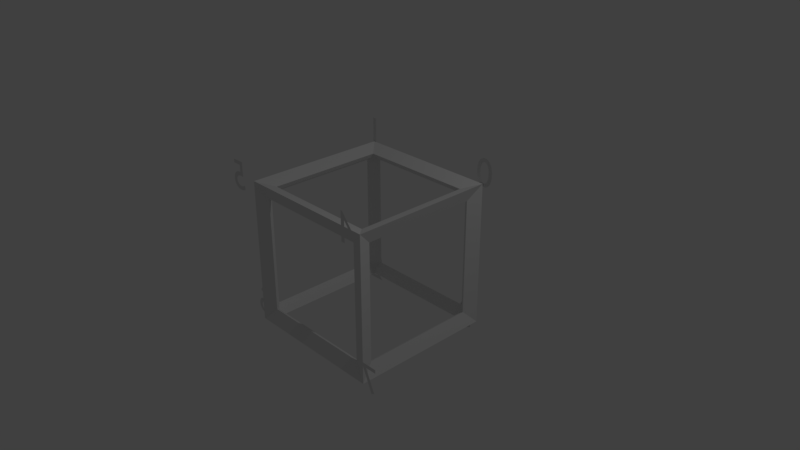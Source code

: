 # Source: cube_verts.blend  (saved by Blender 2.79.0; exported with 4.5.12 LTS)
import bpy
from mathutils import Matrix  # noqa: F401  (used for matrix-valued properties, if any)

bpy.ops.wm.read_factory_settings(use_empty=True)
scene = bpy.context.scene
scene.name = 'Scene'

# ---- collections
col_collection_1 = bpy.data.collections.new('Collection 1'); scene.collection.children.link(col_collection_1)

# ---- materials (node trees are filled in below, after node groups)
mat_material = bpy.data.materials.new('Material')
mat_material.alpha_threshold = 0.0
mat_material.use_transparent_shadow = False
mat_material.roughness = 0.5
mat_material.line_color = (0.0, 0.0, 0.0, 1.0)

# ---- material node trees

# ---- world
world_world = bpy.data.worlds.new('World'); scene.world = world_world
world_world.color = (0.05088, 0.05088, 0.05088)
world_world.use_sun_shadow = False
world_world.sun_shadow_jitter_overblur = 0.0
world_world.cycles.sampling_method = 'MANUAL'

# ---- cameras
cam_camera = bpy.data.cameras.new('Camera')
cam_camera.clip_end = 100.0
cam_camera.lens = 35.0
cam_camera.sensor_width = 32.0
cam_camera.sensor_height = 18.0
cam_camera.ortho_scale = 7.314
cam_camera.dof.focus_distance = 0.0
cam_camera.dof.aperture_fstop = 128.0

# ---- lights
light_lamp = bpy.data.lights.new('Lamp', 'POINT')
light_lamp.transmission_factor = 0.0
light_lamp.cutoff_distance = 30.0
light_lamp.energy = 100.0
light_lamp.shadow_buffer_clip_start = 1.001
light_lamp.shadow_soft_size = 0.1
light_lamp.shadow_maximum_resolution = 0.006
light_lamp.use_absolute_resolution = True

# ---- meshes
me_cube = bpy.data.meshes.new('Cube')
me_cube.from_pydata([(1.0, 1.0, -1.0), (1.0, -1.0, -1.0), (-1.0, -1.0, -1.0), (-1.0, 1.0, -1.0), (1.0, 1.0, 1.0), (1.0, -1.0, 1.0), (-1.0, -1.0, 1.0), (-1.0, 1.0, 1.0)], [], [(0, 1, 2, 3), (4, 7, 6, 5), (0, 4, 5, 1), (1, 5, 6, 2), (2, 6, 7, 3), (4, 0, 3, 7)])
me_cube.materials.append(mat_material)
me_cube.use_remesh_preserve_volume = False
me_cube.use_remesh_preserve_attributes = False
me_cube.use_mirror_vertex_groups = False
me_cube.update()

# ---- curves / text
txt_text_007 = bpy.data.curves.new('Text.007', 'FONT')
txt_text_007.dimensions = '2D'
txt_text_007.body = '4'
txt_text_007.use_path_clamp = True
txt_text_007.bevel_resolution = 0
txt_text_006 = bpy.data.curves.new('Text.006', 'FONT')
txt_text_006.dimensions = '2D'
txt_text_006.body = '5'
txt_text_006.use_path_clamp = True
txt_text_006.bevel_resolution = 0
txt_text_005 = bpy.data.curves.new('Text.005', 'FONT')
txt_text_005.dimensions = '2D'
txt_text_005.body = '6'
txt_text_005.use_path_clamp = True
txt_text_005.bevel_resolution = 0
txt_text_004 = bpy.data.curves.new('Text.004', 'FONT')
txt_text_004.dimensions = '2D'
txt_text_004.body = '7'
txt_text_004.use_path_clamp = True
txt_text_004.bevel_resolution = 0
txt_text_003 = bpy.data.curves.new('Text.003', 'FONT')
txt_text_003.dimensions = '2D'
txt_text_003.body = '3'
txt_text_003.use_path_clamp = True
txt_text_003.bevel_resolution = 0
txt_text_002 = bpy.data.curves.new('Text.002', 'FONT')
txt_text_002.dimensions = '2D'
txt_text_002.body = '2'
txt_text_002.use_path_clamp = True
txt_text_002.bevel_resolution = 0
txt_text_001 = bpy.data.curves.new('Text.001', 'FONT')
txt_text_001.dimensions = '2D'
txt_text_001.body = '1'
txt_text_001.use_path_clamp = True
txt_text_001.bevel_resolution = 0
txt_text = bpy.data.curves.new('Text', 'FONT')
txt_text.dimensions = '2D'
txt_text.body = '0'
txt_text.use_path_clamp = True
txt_text.bevel_resolution = 0

# ---- objects
ob_text_007 = bpy.data.objects.new('Text.007', txt_text_007)
ob_text_006 = bpy.data.objects.new('Text.006', txt_text_006)
ob_text_005 = bpy.data.objects.new('Text.005', txt_text_005)
ob_text_004 = bpy.data.objects.new('Text.004', txt_text_004)
ob_text_003 = bpy.data.objects.new('Text.003', txt_text_003)
ob_text_002 = bpy.data.objects.new('Text.002', txt_text_002)
ob_text_001 = bpy.data.objects.new('Text.001', txt_text_001)
ob_text = bpy.data.objects.new('Text', txt_text)
ob_cube = bpy.data.objects.new('Cube', me_cube)
ob_lamp = bpy.data.objects.new('Lamp', light_lamp)
ob_camera = bpy.data.objects.new('Camera', cam_camera)

# ---- transforms, parenting, visibility, modifiers, constraints
ob_text_007.location = (1.15, -1.205, 0.9614)
ob_text_007.rotation_euler = (-1.571, 3.142, 8.742e-08)
ob_text_007.scale = (0.5469, 0.5469, 0.5469)
ob_text_007.lineart.crease_threshold = 0.0
ob_text_006.location = (-0.86, -1.205, 0.9614)
ob_text_006.rotation_euler = (-1.571, 3.142, 8.742e-08)
ob_text_006.scale = (0.5469, 0.5469, 0.5469)
ob_text_006.lineart.crease_threshold = 0.0
ob_text_005.location = (-0.9627, -0.9133, -0.9953)
ob_text_005.rotation_euler = (-1.571, 3.142, 8.742e-08)
ob_text_005.scale = (0.5469, 0.5469, 0.5469)
ob_text_005.lineart.crease_threshold = 0.0
ob_text_004.location = (1.261, -1.014, -1.044)
ob_text_004.rotation_euler = (-1.571, 3.142, 8.742e-08)
ob_text_004.scale = (0.5469, 0.5469, 0.5469)
ob_text_004.lineart.crease_threshold = 0.0
ob_text_003.location = (0.9199, 1.008, -1.166)
ob_text_003.rotation_euler = (-1.571, 3.142, 8.742e-08)
ob_text_003.scale = (0.5469, 0.5469, 0.5469)
ob_text_003.lineart.crease_threshold = 0.0
ob_text_002.location = (-0.86, 1.008, -1.166)
ob_text_002.rotation_euler = (-1.571, 3.142, 8.742e-08)
ob_text_002.scale = (0.5469, 0.5469, 0.5469)
ob_text_002.lineart.crease_threshold = 0.0
ob_text_001.location = (-0.86, 1.008, 0.9614)
ob_text_001.rotation_euler = (-1.571, 3.142, 8.742e-08)
ob_text_001.scale = (0.5469, 0.5469, 0.5469)
ob_text_001.lineart.crease_threshold = 0.0
ob_text.location = (1.15, 1.008, 0.9614)
ob_text.rotation_euler = (-1.571, 3.142, 8.742e-08)
ob_text.scale = (0.5469, 0.5469, 0.5469)
ob_text.lineart.crease_threshold = 0.0
ob_cube.location = (0.0, 0.0, 0.0)
ob_cube.lock_rotations_4d = False
ob_cube.empty_display_type = 'ARROWS'
ob_cube.lineart.crease_threshold = 0.0
_m = ob_cube.modifiers.new('Wireframe', 'WIREFRAME')
_m.thickness = 0.2501
_m.offset = -1.0
ob_lamp.location = (4.076, 1.005, 5.904)
ob_lamp.rotation_euler = (0.6503, 0.05522, 1.866)
ob_lamp.lock_rotations_4d = False
ob_lamp.empty_display_type = 'ARROWS'
ob_lamp.color = (0.0, 0.0, 0.0, 0.0)
ob_lamp.lineart.crease_threshold = 0.0
ob_camera.location = (7.481, -6.508, 5.344)
ob_camera.rotation_euler = (1.109, 0.0, 0.8149)
ob_camera.lock_rotations_4d = False
ob_camera.empty_display_type = 'ARROWS'
ob_camera.color = (0.0, 0.0, 0.0, 0.0)
ob_camera.display_type = 'WIRE'
ob_camera.lineart.crease_threshold = 0.0

# ---- collection membership
col_collection_1.objects.link(ob_text_007)
col_collection_1.objects.link(ob_text_006)
col_collection_1.objects.link(ob_text_005)
col_collection_1.objects.link(ob_text_004)
col_collection_1.objects.link(ob_text_003)
col_collection_1.objects.link(ob_text_002)
col_collection_1.objects.link(ob_text_001)
col_collection_1.objects.link(ob_text)
col_collection_1.objects.link(ob_cube)
col_collection_1.objects.link(ob_lamp)
col_collection_1.objects.link(ob_camera)

# ---- scene / render settings (as saved in the file)
scene.camera = ob_camera
scene.frame_start = 1; scene.frame_end = 250; scene.frame_set(1)
scene.render.engine = 'BLENDER_EEVEE_NEXT'
scene.render.resolution_percentage = 50
scene.render.dither_intensity = 0.0
scene.cycles.use_denoising = False
scene.cycles.samples = 128
scene.cycles.sampling_pattern = 'TABULATED_SOBOL'
scene.cycles.use_adaptive_sampling = False
scene.cycles.use_light_tree = False
scene.cycles.blur_glossy = 0.0
scene.cycles.sample_clamp_indirect = 0.0
scene.view_settings.view_transform = 'Standard'
bpy.context.view_layer.update()
